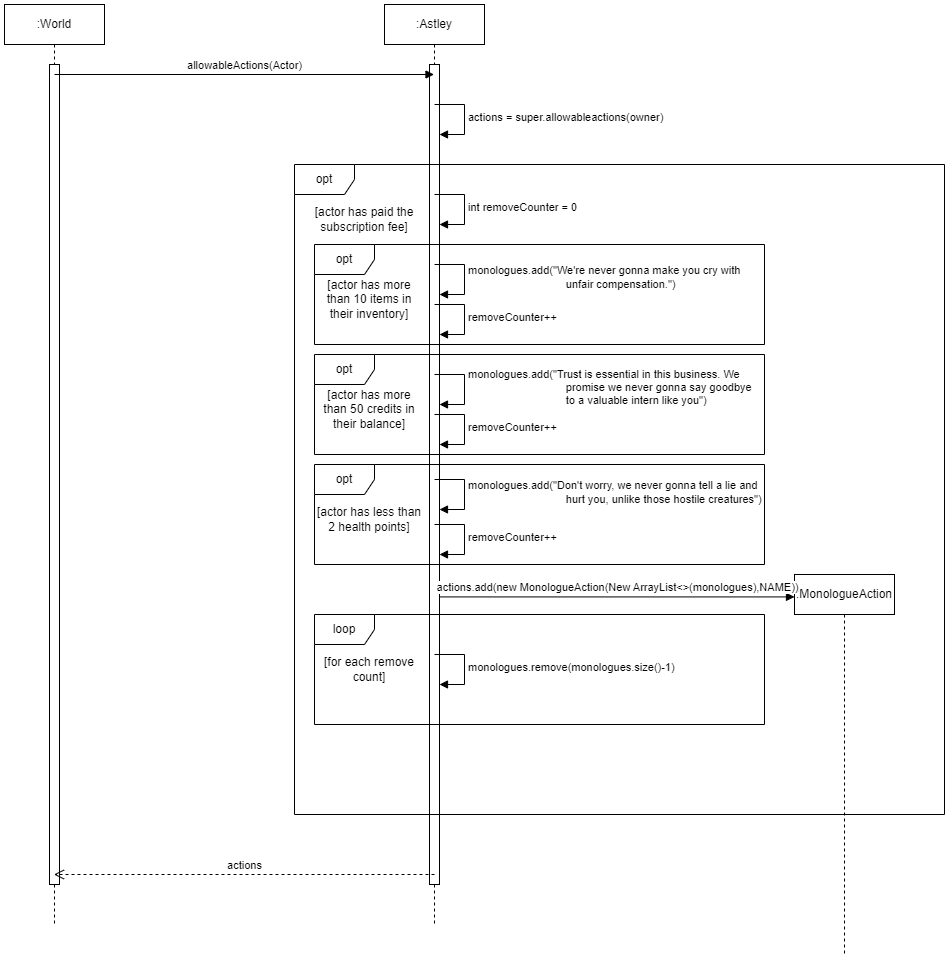

The diagram above was exported from draw.io. Its source (the exported page's mxGraphModel, read from the mxfile embedded in the PNG):
<mxGraphModel dx="1434" dy="746" grid="1" gridSize="10" guides="1" tooltips="1" connect="1" arrows="1" fold="1" page="1" pageScale="1" pageWidth="1067" pageHeight="800" math="0" shadow="0">
  <root>
    <mxCell id="0" />
    <mxCell id="1" parent="0" />
    <mxCell id="JHqG85QRUe06pwcMqZYW-1" value=":World" style="shape=umlLifeline;perimeter=lifelinePerimeter;whiteSpace=wrap;html=1;container=1;dropTarget=0;collapsible=0;recursiveResize=0;outlineConnect=0;portConstraint=eastwest;newEdgeStyle={&quot;curved&quot;:0,&quot;rounded&quot;:0};" vertex="1" parent="1">
      <mxGeometry x="120" y="40" width="100" height="920" as="geometry" />
    </mxCell>
    <mxCell id="JHqG85QRUe06pwcMqZYW-2" value="" style="html=1;points=[[0,0,0,0,5],[0,1,0,0,-5],[1,0,0,0,5],[1,1,0,0,-5]];perimeter=orthogonalPerimeter;outlineConnect=0;targetShapes=umlLifeline;portConstraint=eastwest;newEdgeStyle={&quot;curved&quot;:0,&quot;rounded&quot;:0};" vertex="1" parent="JHqG85QRUe06pwcMqZYW-1">
      <mxGeometry x="45" y="60" width="10" height="820" as="geometry" />
    </mxCell>
    <mxCell id="JHqG85QRUe06pwcMqZYW-3" value=":Astley" style="shape=umlLifeline;perimeter=lifelinePerimeter;whiteSpace=wrap;html=1;container=1;dropTarget=0;collapsible=0;recursiveResize=0;outlineConnect=0;portConstraint=eastwest;newEdgeStyle={&quot;curved&quot;:0,&quot;rounded&quot;:0};" vertex="1" parent="1">
      <mxGeometry x="500" y="40" width="100" height="920" as="geometry" />
    </mxCell>
    <mxCell id="JHqG85QRUe06pwcMqZYW-4" value="" style="html=1;points=[[0,0,0,0,5],[0,1,0,0,-5],[1,0,0,0,5],[1,1,0,0,-5]];perimeter=orthogonalPerimeter;outlineConnect=0;targetShapes=umlLifeline;portConstraint=eastwest;newEdgeStyle={&quot;curved&quot;:0,&quot;rounded&quot;:0};" vertex="1" parent="JHqG85QRUe06pwcMqZYW-3">
      <mxGeometry x="45" y="60" width="10" height="820" as="geometry" />
    </mxCell>
    <mxCell id="JHqG85QRUe06pwcMqZYW-5" value="allowableActions(Actor)" style="html=1;verticalAlign=bottom;endArrow=block;curved=0;rounded=0;" edge="1" parent="1" target="JHqG85QRUe06pwcMqZYW-3">
      <mxGeometry width="80" relative="1" as="geometry">
        <mxPoint x="170" y="110" as="sourcePoint" />
        <mxPoint x="250" y="110" as="targetPoint" />
      </mxGeometry>
    </mxCell>
    <mxCell id="JHqG85QRUe06pwcMqZYW-6" value="opt" style="shape=umlFrame;whiteSpace=wrap;html=1;pointerEvents=0;movable=1;resizable=1;rotatable=1;deletable=1;editable=1;locked=0;connectable=1;" vertex="1" parent="1">
      <mxGeometry x="410" y="200" width="650" height="650" as="geometry" />
    </mxCell>
    <mxCell id="JHqG85QRUe06pwcMqZYW-7" value="[actor has paid the subscription fee]" style="text;html=1;align=center;verticalAlign=middle;whiteSpace=wrap;rounded=0;" vertex="1" parent="1">
      <mxGeometry x="420" y="240" width="120" height="30" as="geometry" />
    </mxCell>
    <mxCell id="JHqG85QRUe06pwcMqZYW-8" value=":MonologueAction" style="shape=umlLifeline;perimeter=lifelinePerimeter;whiteSpace=wrap;html=1;container=1;dropTarget=0;collapsible=0;recursiveResize=0;outlineConnect=0;portConstraint=eastwest;newEdgeStyle={&quot;curved&quot;:0,&quot;rounded&quot;:0};" vertex="1" parent="1">
      <mxGeometry x="910" y="610" width="100" height="380" as="geometry" />
    </mxCell>
    <mxCell id="JHqG85QRUe06pwcMqZYW-9" value="opt" style="shape=umlFrame;whiteSpace=wrap;html=1;pointerEvents=0;" vertex="1" parent="1">
      <mxGeometry x="430" y="280" width="450" height="100" as="geometry" />
    </mxCell>
    <mxCell id="JHqG85QRUe06pwcMqZYW-14" value="monologues.add(&quot;We're never gonna make you cry with&lt;div&gt;&lt;span style=&quot;white-space: pre;&quot;&gt;&#09;&lt;/span&gt;&lt;span style=&quot;white-space: pre;&quot;&gt;&#09;&lt;/span&gt;&lt;span style=&quot;white-space: pre;&quot;&gt;&#09;&lt;/span&gt;&lt;span style=&quot;white-space: pre;&quot;&gt;&#09;&lt;/span&gt;unfair compensation.&quot;)&lt;br&gt;&lt;/div&gt;" style="html=1;align=left;spacingLeft=2;endArrow=block;rounded=0;edgeStyle=orthogonalEdgeStyle;curved=0;rounded=0;" edge="1" parent="1">
      <mxGeometry relative="1" as="geometry">
        <mxPoint x="550" y="300" as="sourcePoint" />
        <Array as="points">
          <mxPoint x="580" y="330" />
        </Array>
        <mxPoint x="555" y="330" as="targetPoint" />
      </mxGeometry>
    </mxCell>
    <mxCell id="JHqG85QRUe06pwcMqZYW-16" value="[actor has more than 10 items in their inventory]" style="text;html=1;align=center;verticalAlign=middle;whiteSpace=wrap;rounded=0;" vertex="1" parent="1">
      <mxGeometry x="430" y="320" width="110" height="30" as="geometry" />
    </mxCell>
    <mxCell id="JHqG85QRUe06pwcMqZYW-17" value="opt" style="shape=umlFrame;whiteSpace=wrap;html=1;pointerEvents=0;" vertex="1" parent="1">
      <mxGeometry x="430" y="390" width="450" height="100" as="geometry" />
    </mxCell>
    <mxCell id="JHqG85QRUe06pwcMqZYW-18" value="monologues.add(&quot;Trust is essential in this business. We&lt;div&gt;&lt;span style=&quot;white-space: pre;&quot;&gt;&#09;&lt;/span&gt;&lt;span style=&quot;white-space: pre;&quot;&gt;&#09;&lt;/span&gt;&lt;span style=&quot;white-space: pre;&quot;&gt;&#09;&lt;/span&gt;&lt;span style=&quot;white-space: pre;&quot;&gt;&#09;&lt;/span&gt;promise we never gonna say goodbye&lt;/div&gt;&lt;div&gt;&lt;span style=&quot;white-space: pre;&quot;&gt;&#09;&lt;/span&gt;&lt;span style=&quot;white-space: pre;&quot;&gt;&#09;&lt;/span&gt;&lt;span style=&quot;white-space: pre;&quot;&gt;&#09;&lt;/span&gt;&lt;span style=&quot;white-space: pre;&quot;&gt;&#09;&lt;/span&gt;to a valuable intern like you&quot;)&lt;br&gt;&lt;/div&gt;" style="html=1;align=left;spacingLeft=2;endArrow=block;rounded=0;edgeStyle=orthogonalEdgeStyle;curved=0;rounded=0;" edge="1" parent="1">
      <mxGeometry relative="1" as="geometry">
        <mxPoint x="550" y="410" as="sourcePoint" />
        <Array as="points">
          <mxPoint x="580" y="440" />
        </Array>
        <mxPoint x="555" y="440" as="targetPoint" />
      </mxGeometry>
    </mxCell>
    <mxCell id="JHqG85QRUe06pwcMqZYW-19" value="opt" style="shape=umlFrame;whiteSpace=wrap;html=1;pointerEvents=0;" vertex="1" parent="1">
      <mxGeometry x="430" y="500" width="450" height="100" as="geometry" />
    </mxCell>
    <mxCell id="JHqG85QRUe06pwcMqZYW-20" value="monologues.add(&quot;Don't worry, we never gonna tell a lie and&lt;div&gt;&lt;span style=&quot;white-space: pre;&quot;&gt;&#09;&lt;/span&gt;&lt;span style=&quot;white-space: pre;&quot;&gt;&#09;&lt;/span&gt;&lt;span style=&quot;white-space: pre;&quot;&gt;&#09;&lt;/span&gt;&lt;span style=&quot;white-space: pre;&quot;&gt;&#09;&lt;/span&gt;hurt you, unlike those hostile creatures&quot;)&lt;/div&gt;" style="html=1;align=left;spacingLeft=2;endArrow=block;rounded=0;edgeStyle=orthogonalEdgeStyle;curved=0;rounded=0;" edge="1" parent="1">
      <mxGeometry relative="1" as="geometry">
        <mxPoint x="550" y="515" as="sourcePoint" />
        <Array as="points">
          <mxPoint x="580" y="545" />
        </Array>
        <mxPoint x="555" y="545" as="targetPoint" />
      </mxGeometry>
    </mxCell>
    <mxCell id="JHqG85QRUe06pwcMqZYW-21" value="[actor has more than 50 credits in their balance]" style="text;html=1;align=center;verticalAlign=middle;whiteSpace=wrap;rounded=0;" vertex="1" parent="1">
      <mxGeometry x="430" y="430" width="110" height="30" as="geometry" />
    </mxCell>
    <mxCell id="JHqG85QRUe06pwcMqZYW-22" value="[actor has less than 2 health points]" style="text;html=1;align=center;verticalAlign=middle;whiteSpace=wrap;rounded=0;" vertex="1" parent="1">
      <mxGeometry x="430" y="540" width="110" height="30" as="geometry" />
    </mxCell>
    <mxCell id="JHqG85QRUe06pwcMqZYW-23" value="actions.add(new MonologueAction(New ArrayList&amp;lt;&amp;gt;(monologues),NAME))" style="html=1;verticalAlign=bottom;endArrow=block;curved=0;rounded=0;entryX=0;entryY=0.059;entryDx=0;entryDy=0;entryPerimeter=0;" edge="1" parent="1" source="JHqG85QRUe06pwcMqZYW-4" target="JHqG85QRUe06pwcMqZYW-8">
      <mxGeometry width="80" relative="1" as="geometry">
        <mxPoint x="550" y="600" as="sourcePoint" />
        <mxPoint x="900" y="600" as="targetPoint" />
      </mxGeometry>
    </mxCell>
    <mxCell id="JHqG85QRUe06pwcMqZYW-27" value="actions" style="html=1;verticalAlign=bottom;endArrow=open;dashed=1;endSize=8;curved=0;rounded=0;" edge="1" parent="1" target="JHqG85QRUe06pwcMqZYW-1">
      <mxGeometry relative="1" as="geometry">
        <mxPoint x="550" y="910" as="sourcePoint" />
        <mxPoint x="470" y="910" as="targetPoint" />
      </mxGeometry>
    </mxCell>
    <mxCell id="JHqG85QRUe06pwcMqZYW-29" value="actions = super.allowableactions(owner)" style="html=1;align=left;spacingLeft=2;endArrow=block;rounded=0;edgeStyle=orthogonalEdgeStyle;curved=0;rounded=0;" edge="1" parent="1">
      <mxGeometry relative="1" as="geometry">
        <mxPoint x="550" y="140" as="sourcePoint" />
        <Array as="points">
          <mxPoint x="580" y="170" />
        </Array>
        <mxPoint x="555" y="170" as="targetPoint" />
      </mxGeometry>
    </mxCell>
    <mxCell id="JHqG85QRUe06pwcMqZYW-34" value="removeCounter++" style="html=1;align=left;spacingLeft=2;endArrow=block;rounded=0;edgeStyle=orthogonalEdgeStyle;curved=0;rounded=0;" edge="1" parent="1">
      <mxGeometry relative="1" as="geometry">
        <mxPoint x="550" y="340" as="sourcePoint" />
        <Array as="points">
          <mxPoint x="580" y="370" />
        </Array>
        <mxPoint x="555" y="370" as="targetPoint" />
      </mxGeometry>
    </mxCell>
    <mxCell id="JHqG85QRUe06pwcMqZYW-35" value="removeCounter++" style="html=1;align=left;spacingLeft=2;endArrow=block;rounded=0;edgeStyle=orthogonalEdgeStyle;curved=0;rounded=0;" edge="1" parent="1">
      <mxGeometry relative="1" as="geometry">
        <mxPoint x="550" y="450" as="sourcePoint" />
        <Array as="points">
          <mxPoint x="580" y="480" />
        </Array>
        <mxPoint x="555" y="480" as="targetPoint" />
      </mxGeometry>
    </mxCell>
    <mxCell id="JHqG85QRUe06pwcMqZYW-36" value="removeCounter++" style="html=1;align=left;spacingLeft=2;endArrow=block;rounded=0;edgeStyle=orthogonalEdgeStyle;curved=0;rounded=0;" edge="1" parent="1">
      <mxGeometry relative="1" as="geometry">
        <mxPoint x="550" y="560" as="sourcePoint" />
        <Array as="points">
          <mxPoint x="580" y="590" />
        </Array>
        <mxPoint x="555" y="590" as="targetPoint" />
      </mxGeometry>
    </mxCell>
    <mxCell id="JHqG85QRUe06pwcMqZYW-37" value="loop" style="shape=umlFrame;whiteSpace=wrap;html=1;pointerEvents=0;" vertex="1" parent="1">
      <mxGeometry x="430" y="650" width="450" height="110" as="geometry" />
    </mxCell>
    <mxCell id="JHqG85QRUe06pwcMqZYW-39" value="[for each remove count]" style="text;html=1;align=center;verticalAlign=middle;whiteSpace=wrap;rounded=0;" vertex="1" parent="1">
      <mxGeometry x="430" y="690" width="110" height="30" as="geometry" />
    </mxCell>
    <mxCell id="JHqG85QRUe06pwcMqZYW-41" value="monologues.remove(monologues.size()-1)" style="html=1;align=left;spacingLeft=2;endArrow=block;rounded=0;edgeStyle=orthogonalEdgeStyle;curved=0;rounded=0;" edge="1" parent="1">
      <mxGeometry relative="1" as="geometry">
        <mxPoint x="550" y="690" as="sourcePoint" />
        <Array as="points">
          <mxPoint x="580" y="720" />
        </Array>
        <mxPoint x="555" y="720" as="targetPoint" />
      </mxGeometry>
    </mxCell>
    <mxCell id="JHqG85QRUe06pwcMqZYW-45" value="int removeCounter = 0" style="html=1;align=left;spacingLeft=2;endArrow=block;rounded=0;edgeStyle=orthogonalEdgeStyle;curved=0;rounded=0;" edge="1" parent="1">
      <mxGeometry relative="1" as="geometry">
        <mxPoint x="550" y="230" as="sourcePoint" />
        <Array as="points">
          <mxPoint x="580" y="260" />
        </Array>
        <mxPoint x="555" y="260" as="targetPoint" />
      </mxGeometry>
    </mxCell>
  </root>
</mxGraphModel>